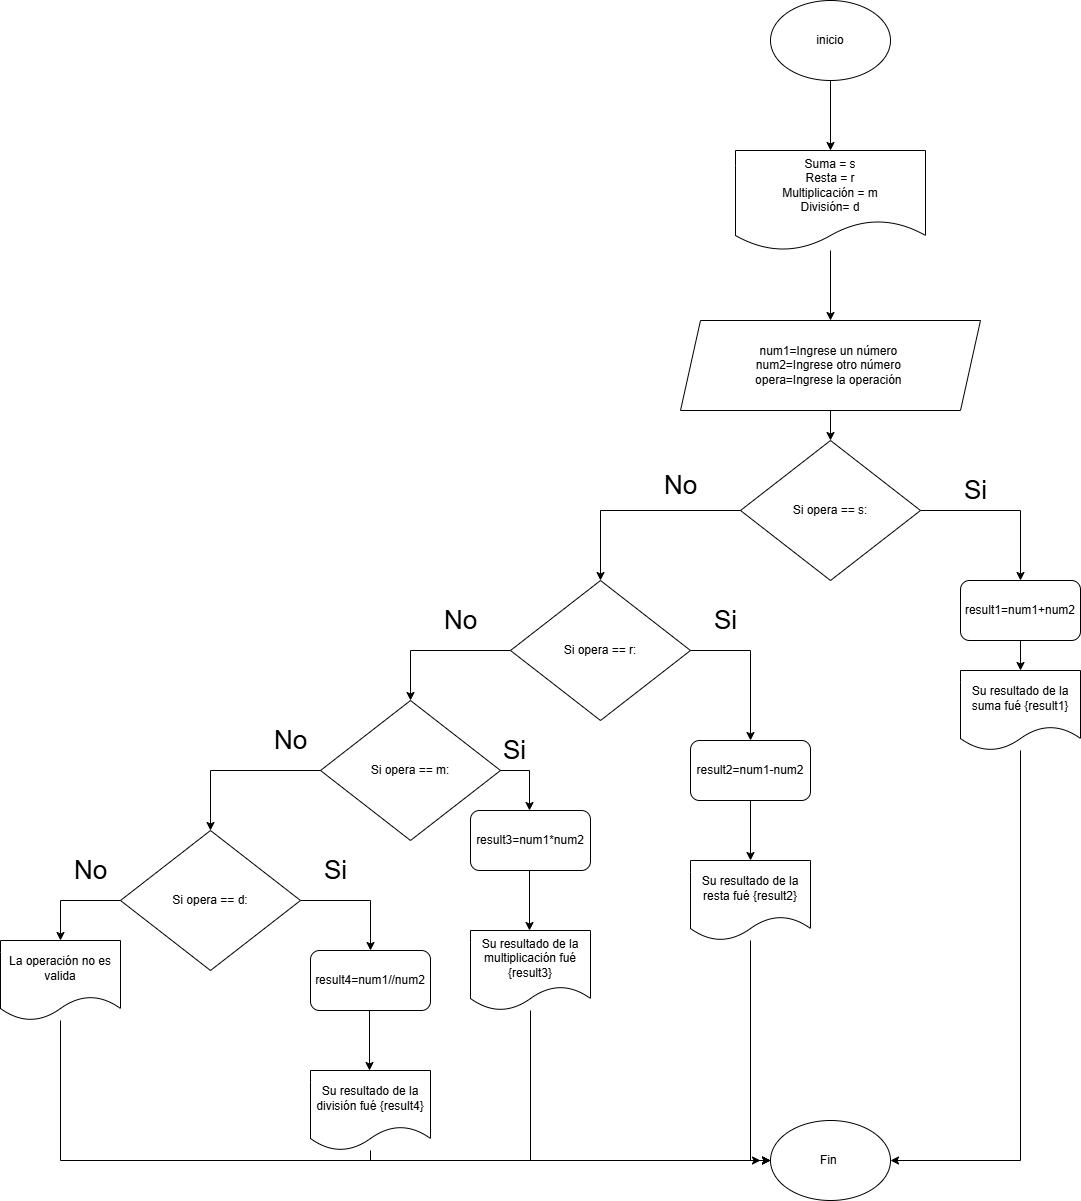

The diagram above was exported from draw.io. Its source (the exported page's mxGraphModel, read from the mxfile embedded in the PNG):
<mxGraphModel dx="1599" dy="473" grid="1" gridSize="10" guides="1" tooltips="1" connect="1" arrows="1" fold="1" page="1" pageScale="1" pageWidth="827" pageHeight="1169" math="0" shadow="0">
  <root>
    <mxCell id="0" />
    <mxCell id="1" parent="0" />
    <mxCell id="Wk9rRTLSU3KtllEXo4JX-42" style="edgeStyle=orthogonalEdgeStyle;rounded=0;orthogonalLoop=1;jettySize=auto;html=1;entryX=0.5;entryY=0;entryDx=0;entryDy=0;" edge="1" parent="1" source="Wk9rRTLSU3KtllEXo4JX-1" target="Wk9rRTLSU3KtllEXo4JX-40">
      <mxGeometry relative="1" as="geometry" />
    </mxCell>
    <mxCell id="Wk9rRTLSU3KtllEXo4JX-1" value="inicio" style="ellipse;whiteSpace=wrap;html=1;" vertex="1" parent="1">
      <mxGeometry x="350" y="100" width="120" height="80" as="geometry" />
    </mxCell>
    <mxCell id="Wk9rRTLSU3KtllEXo4JX-9" value="&lt;font style=&quot;font-size: 26px;&quot;&gt;Si&lt;/font&gt;" style="text;html=1;align=center;verticalAlign=middle;resizable=0;points=[];autosize=1;strokeColor=none;fillColor=none;rotation=0;" vertex="1" parent="1">
      <mxGeometry x="530" y="570" width="50" height="40" as="geometry" />
    </mxCell>
    <mxCell id="Wk9rRTLSU3KtllEXo4JX-10" value="&lt;span style=&quot;font-size: 26px;&quot;&gt;No&lt;/span&gt;" style="text;html=1;align=center;verticalAlign=middle;resizable=0;points=[];autosize=1;strokeColor=none;fillColor=none;" vertex="1" parent="1">
      <mxGeometry x="230" y="565" width="60" height="40" as="geometry" />
    </mxCell>
    <mxCell id="Wk9rRTLSU3KtllEXo4JX-47" style="edgeStyle=orthogonalEdgeStyle;rounded=0;orthogonalLoop=1;jettySize=auto;html=1;entryX=0.5;entryY=0;entryDx=0;entryDy=0;" edge="1" parent="1" source="Wk9rRTLSU3KtllEXo4JX-40" target="Wk9rRTLSU3KtllEXo4JX-46">
      <mxGeometry relative="1" as="geometry" />
    </mxCell>
    <mxCell id="Wk9rRTLSU3KtllEXo4JX-40" value="Suma = s&lt;div&gt;Resta = r&lt;/div&gt;&lt;div&gt;Multiplicación = m&lt;/div&gt;&lt;div&gt;División= d&lt;/div&gt;" style="shape=document;whiteSpace=wrap;html=1;boundedLbl=1;size=0.3;" vertex="1" parent="1">
      <mxGeometry x="315" y="250" width="190" height="100" as="geometry" />
    </mxCell>
    <mxCell id="Wk9rRTLSU3KtllEXo4JX-92" style="edgeStyle=orthogonalEdgeStyle;rounded=0;orthogonalLoop=1;jettySize=auto;html=1;entryX=0.5;entryY=0;entryDx=0;entryDy=0;" edge="1" parent="1" source="Wk9rRTLSU3KtllEXo4JX-46" target="Wk9rRTLSU3KtllEXo4JX-48">
      <mxGeometry relative="1" as="geometry" />
    </mxCell>
    <mxCell id="Wk9rRTLSU3KtllEXo4JX-46" value="num1=Ingrese un número&amp;nbsp;&lt;div&gt;num2=Ingrese otro número&amp;nbsp;&lt;/div&gt;&lt;div&gt;opera=Ingrese la operación&amp;nbsp;&lt;/div&gt;" style="shape=parallelogram;perimeter=parallelogramPerimeter;whiteSpace=wrap;html=1;fixedSize=1;" vertex="1" parent="1">
      <mxGeometry x="260" y="420" width="300" height="90" as="geometry" />
    </mxCell>
    <mxCell id="Wk9rRTLSU3KtllEXo4JX-49" style="edgeStyle=orthogonalEdgeStyle;rounded=0;orthogonalLoop=1;jettySize=auto;html=1;entryX=0.5;entryY=0;entryDx=0;entryDy=0;" edge="1" parent="1" source="Wk9rRTLSU3KtllEXo4JX-48" target="Wk9rRTLSU3KtllEXo4JX-51">
      <mxGeometry relative="1" as="geometry">
        <mxPoint x="630" y="620" as="targetPoint" />
      </mxGeometry>
    </mxCell>
    <mxCell id="Wk9rRTLSU3KtllEXo4JX-56" style="edgeStyle=orthogonalEdgeStyle;rounded=0;orthogonalLoop=1;jettySize=auto;html=1;entryX=0.5;entryY=0;entryDx=0;entryDy=0;" edge="1" parent="1" source="Wk9rRTLSU3KtllEXo4JX-48" target="Wk9rRTLSU3KtllEXo4JX-54">
      <mxGeometry relative="1" as="geometry" />
    </mxCell>
    <mxCell id="Wk9rRTLSU3KtllEXo4JX-48" value="Si opera == s:" style="rhombus;whiteSpace=wrap;html=1;" vertex="1" parent="1">
      <mxGeometry x="320" y="540" width="180" height="140" as="geometry" />
    </mxCell>
    <mxCell id="Wk9rRTLSU3KtllEXo4JX-53" style="edgeStyle=orthogonalEdgeStyle;rounded=0;orthogonalLoop=1;jettySize=auto;html=1;entryX=0.5;entryY=0;entryDx=0;entryDy=0;" edge="1" parent="1" source="Wk9rRTLSU3KtllEXo4JX-51" target="Wk9rRTLSU3KtllEXo4JX-52">
      <mxGeometry relative="1" as="geometry" />
    </mxCell>
    <mxCell id="Wk9rRTLSU3KtllEXo4JX-51" value="result1=num1+num2" style="rounded=1;whiteSpace=wrap;html=1;" vertex="1" parent="1">
      <mxGeometry x="540" y="680" width="120" height="60" as="geometry" />
    </mxCell>
    <mxCell id="Wk9rRTLSU3KtllEXo4JX-94" style="edgeStyle=orthogonalEdgeStyle;rounded=0;orthogonalLoop=1;jettySize=auto;html=1;entryX=1;entryY=0.5;entryDx=0;entryDy=0;" edge="1" parent="1" source="Wk9rRTLSU3KtllEXo4JX-52" target="Wk9rRTLSU3KtllEXo4JX-93">
      <mxGeometry relative="1" as="geometry">
        <Array as="points">
          <mxPoint x="600" y="1260" />
        </Array>
      </mxGeometry>
    </mxCell>
    <mxCell id="Wk9rRTLSU3KtllEXo4JX-52" value="Su resultado de la suma fué {result1}" style="shape=document;whiteSpace=wrap;html=1;boundedLbl=1;" vertex="1" parent="1">
      <mxGeometry x="540" y="770" width="120" height="80" as="geometry" />
    </mxCell>
    <mxCell id="Wk9rRTLSU3KtllEXo4JX-69" style="edgeStyle=orthogonalEdgeStyle;rounded=0;orthogonalLoop=1;jettySize=auto;html=1;entryX=0.5;entryY=0;entryDx=0;entryDy=0;" edge="1" parent="1" source="Wk9rRTLSU3KtllEXo4JX-54" target="Wk9rRTLSU3KtllEXo4JX-68">
      <mxGeometry relative="1" as="geometry">
        <Array as="points">
          <mxPoint x="330" y="750" />
        </Array>
      </mxGeometry>
    </mxCell>
    <mxCell id="Wk9rRTLSU3KtllEXo4JX-74" style="edgeStyle=orthogonalEdgeStyle;rounded=0;orthogonalLoop=1;jettySize=auto;html=1;entryX=0.5;entryY=0;entryDx=0;entryDy=0;" edge="1" parent="1" source="Wk9rRTLSU3KtllEXo4JX-54" target="Wk9rRTLSU3KtllEXo4JX-73">
      <mxGeometry relative="1" as="geometry" />
    </mxCell>
    <mxCell id="Wk9rRTLSU3KtllEXo4JX-54" value="Si opera == r:" style="rhombus;whiteSpace=wrap;html=1;" vertex="1" parent="1">
      <mxGeometry x="90" y="680" width="180" height="140" as="geometry" />
    </mxCell>
    <mxCell id="Wk9rRTLSU3KtllEXo4JX-60" value="&lt;font style=&quot;font-size: 26px;&quot;&gt;Si&lt;/font&gt;" style="text;html=1;align=center;verticalAlign=middle;resizable=0;points=[];autosize=1;strokeColor=none;fillColor=none;rotation=0;" vertex="1" parent="1">
      <mxGeometry x="280" y="700" width="50" height="40" as="geometry" />
    </mxCell>
    <mxCell id="Wk9rRTLSU3KtllEXo4JX-66" value="&lt;span style=&quot;font-size: 26px;&quot;&gt;No&lt;/span&gt;" style="text;html=1;align=center;verticalAlign=middle;resizable=0;points=[];autosize=1;strokeColor=none;fillColor=none;" vertex="1" parent="1">
      <mxGeometry x="10" y="700" width="60" height="40" as="geometry" />
    </mxCell>
    <mxCell id="Wk9rRTLSU3KtllEXo4JX-71" style="edgeStyle=orthogonalEdgeStyle;rounded=0;orthogonalLoop=1;jettySize=auto;html=1;entryX=0.5;entryY=0;entryDx=0;entryDy=0;" edge="1" parent="1" source="Wk9rRTLSU3KtllEXo4JX-68" target="Wk9rRTLSU3KtllEXo4JX-70">
      <mxGeometry relative="1" as="geometry" />
    </mxCell>
    <mxCell id="Wk9rRTLSU3KtllEXo4JX-68" value="result2=num1-num2" style="rounded=1;whiteSpace=wrap;html=1;" vertex="1" parent="1">
      <mxGeometry x="270" y="840" width="120" height="60" as="geometry" />
    </mxCell>
    <mxCell id="Wk9rRTLSU3KtllEXo4JX-95" style="edgeStyle=orthogonalEdgeStyle;rounded=0;orthogonalLoop=1;jettySize=auto;html=1;entryX=0;entryY=0.5;entryDx=0;entryDy=0;" edge="1" parent="1" source="Wk9rRTLSU3KtllEXo4JX-70" target="Wk9rRTLSU3KtllEXo4JX-93">
      <mxGeometry relative="1" as="geometry" />
    </mxCell>
    <mxCell id="Wk9rRTLSU3KtllEXo4JX-70" value="Su resultado de la resta fué {result2}" style="shape=document;whiteSpace=wrap;html=1;boundedLbl=1;" vertex="1" parent="1">
      <mxGeometry x="270" y="960" width="120" height="80" as="geometry" />
    </mxCell>
    <mxCell id="Wk9rRTLSU3KtllEXo4JX-78" style="edgeStyle=orthogonalEdgeStyle;rounded=0;orthogonalLoop=1;jettySize=auto;html=1;entryX=0.5;entryY=0;entryDx=0;entryDy=0;" edge="1" parent="1">
      <mxGeometry relative="1" as="geometry">
        <mxPoint x="79" y="870" as="sourcePoint" />
        <mxPoint x="109" y="910" as="targetPoint" />
        <Array as="points">
          <mxPoint x="109" y="870" />
        </Array>
      </mxGeometry>
    </mxCell>
    <mxCell id="Wk9rRTLSU3KtllEXo4JX-82" style="edgeStyle=orthogonalEdgeStyle;rounded=0;orthogonalLoop=1;jettySize=auto;html=1;entryX=0.5;entryY=0;entryDx=0;entryDy=0;" edge="1" parent="1" source="Wk9rRTLSU3KtllEXo4JX-73" target="Wk9rRTLSU3KtllEXo4JX-81">
      <mxGeometry relative="1" as="geometry">
        <Array as="points">
          <mxPoint x="-210" y="870" />
        </Array>
      </mxGeometry>
    </mxCell>
    <mxCell id="Wk9rRTLSU3KtllEXo4JX-73" value="Si opera == m:" style="rhombus;whiteSpace=wrap;html=1;" vertex="1" parent="1">
      <mxGeometry x="-100" y="800" width="180" height="140" as="geometry" />
    </mxCell>
    <mxCell id="Wk9rRTLSU3KtllEXo4JX-75" style="edgeStyle=orthogonalEdgeStyle;rounded=0;orthogonalLoop=1;jettySize=auto;html=1;entryX=0.5;entryY=0;entryDx=0;entryDy=0;" edge="1" parent="1">
      <mxGeometry relative="1" as="geometry">
        <mxPoint x="109" y="970" as="sourcePoint" />
        <mxPoint x="109" y="1030" as="targetPoint" />
      </mxGeometry>
    </mxCell>
    <mxCell id="Wk9rRTLSU3KtllEXo4JX-76" value="result3=num1*num2" style="rounded=1;whiteSpace=wrap;html=1;" vertex="1" parent="1">
      <mxGeometry x="50" y="910" width="120" height="60" as="geometry" />
    </mxCell>
    <mxCell id="Wk9rRTLSU3KtllEXo4JX-96" style="edgeStyle=orthogonalEdgeStyle;rounded=0;orthogonalLoop=1;jettySize=auto;html=1;entryX=0;entryY=0.5;entryDx=0;entryDy=0;" edge="1" parent="1" source="Wk9rRTLSU3KtllEXo4JX-77" target="Wk9rRTLSU3KtllEXo4JX-93">
      <mxGeometry relative="1" as="geometry">
        <Array as="points">
          <mxPoint x="110" y="1260" />
        </Array>
      </mxGeometry>
    </mxCell>
    <mxCell id="Wk9rRTLSU3KtllEXo4JX-77" value="Su resultado de la multiplicación fué {result3}" style="shape=document;whiteSpace=wrap;html=1;boundedLbl=1;" vertex="1" parent="1">
      <mxGeometry x="50" y="1030" width="120" height="80" as="geometry" />
    </mxCell>
    <mxCell id="Wk9rRTLSU3KtllEXo4JX-79" value="&lt;font style=&quot;font-size: 26px;&quot;&gt;Si&lt;/font&gt;" style="text;html=1;align=center;verticalAlign=middle;resizable=0;points=[];autosize=1;strokeColor=none;fillColor=none;rotation=0;" vertex="1" parent="1">
      <mxGeometry x="69" y="830" width="50" height="40" as="geometry" />
    </mxCell>
    <mxCell id="Wk9rRTLSU3KtllEXo4JX-80" value="&lt;span style=&quot;font-size: 26px;&quot;&gt;No&lt;/span&gt;" style="text;html=1;align=center;verticalAlign=middle;resizable=0;points=[];autosize=1;strokeColor=none;fillColor=none;" vertex="1" parent="1">
      <mxGeometry x="-160" y="820" width="60" height="40" as="geometry" />
    </mxCell>
    <mxCell id="Wk9rRTLSU3KtllEXo4JX-86" style="edgeStyle=orthogonalEdgeStyle;rounded=0;orthogonalLoop=1;jettySize=auto;html=1;entryX=0.5;entryY=0;entryDx=0;entryDy=0;" edge="1" parent="1" source="Wk9rRTLSU3KtllEXo4JX-81" target="Wk9rRTLSU3KtllEXo4JX-84">
      <mxGeometry relative="1" as="geometry" />
    </mxCell>
    <mxCell id="Wk9rRTLSU3KtllEXo4JX-91" style="edgeStyle=orthogonalEdgeStyle;rounded=0;orthogonalLoop=1;jettySize=auto;html=1;entryX=0.5;entryY=0;entryDx=0;entryDy=0;" edge="1" parent="1" source="Wk9rRTLSU3KtllEXo4JX-81" target="Wk9rRTLSU3KtllEXo4JX-90">
      <mxGeometry relative="1" as="geometry">
        <Array as="points">
          <mxPoint x="-360" y="1000" />
        </Array>
      </mxGeometry>
    </mxCell>
    <mxCell id="Wk9rRTLSU3KtllEXo4JX-81" value="Si opera == d:" style="rhombus;whiteSpace=wrap;html=1;" vertex="1" parent="1">
      <mxGeometry x="-300" y="930" width="180" height="140" as="geometry" />
    </mxCell>
    <mxCell id="Wk9rRTLSU3KtllEXo4JX-83" style="edgeStyle=orthogonalEdgeStyle;rounded=0;orthogonalLoop=1;jettySize=auto;html=1;entryX=0.5;entryY=0;entryDx=0;entryDy=0;" edge="1" parent="1">
      <mxGeometry relative="1" as="geometry">
        <mxPoint x="-51" y="1110" as="sourcePoint" />
        <mxPoint x="-51" y="1170" as="targetPoint" />
      </mxGeometry>
    </mxCell>
    <mxCell id="Wk9rRTLSU3KtllEXo4JX-84" value="result4=num1//num2" style="rounded=1;whiteSpace=wrap;html=1;" vertex="1" parent="1">
      <mxGeometry x="-110" y="1050" width="120" height="60" as="geometry" />
    </mxCell>
    <mxCell id="Wk9rRTLSU3KtllEXo4JX-97" style="edgeStyle=orthogonalEdgeStyle;rounded=0;orthogonalLoop=1;jettySize=auto;html=1;entryX=0;entryY=0.5;entryDx=0;entryDy=0;" edge="1" parent="1" source="Wk9rRTLSU3KtllEXo4JX-85" target="Wk9rRTLSU3KtllEXo4JX-93">
      <mxGeometry relative="1" as="geometry">
        <Array as="points">
          <mxPoint x="-50" y="1260" />
        </Array>
      </mxGeometry>
    </mxCell>
    <mxCell id="Wk9rRTLSU3KtllEXo4JX-85" value="Su resultado de la división fué {result4}" style="shape=document;whiteSpace=wrap;html=1;boundedLbl=1;" vertex="1" parent="1">
      <mxGeometry x="-110" y="1170" width="120" height="80" as="geometry" />
    </mxCell>
    <mxCell id="Wk9rRTLSU3KtllEXo4JX-87" value="&lt;font style=&quot;font-size: 26px;&quot;&gt;Si&lt;/font&gt;" style="text;html=1;align=center;verticalAlign=middle;resizable=0;points=[];autosize=1;strokeColor=none;fillColor=none;rotation=0;" vertex="1" parent="1">
      <mxGeometry x="-110" y="950" width="50" height="40" as="geometry" />
    </mxCell>
    <mxCell id="Wk9rRTLSU3KtllEXo4JX-88" value="&lt;span style=&quot;font-size: 26px;&quot;&gt;No&lt;/span&gt;" style="text;html=1;align=center;verticalAlign=middle;resizable=0;points=[];autosize=1;strokeColor=none;fillColor=none;" vertex="1" parent="1">
      <mxGeometry x="-360" y="950" width="60" height="40" as="geometry" />
    </mxCell>
    <mxCell id="Wk9rRTLSU3KtllEXo4JX-98" style="edgeStyle=orthogonalEdgeStyle;rounded=0;orthogonalLoop=1;jettySize=auto;html=1;" edge="1" parent="1" source="Wk9rRTLSU3KtllEXo4JX-90">
      <mxGeometry relative="1" as="geometry">
        <mxPoint x="340" y="1260" as="targetPoint" />
        <Array as="points">
          <mxPoint x="-360" y="1260" />
        </Array>
      </mxGeometry>
    </mxCell>
    <mxCell id="Wk9rRTLSU3KtllEXo4JX-90" value="La operación no es valida" style="shape=document;whiteSpace=wrap;html=1;boundedLbl=1;" vertex="1" parent="1">
      <mxGeometry x="-420" y="1040" width="120" height="80" as="geometry" />
    </mxCell>
    <mxCell id="Wk9rRTLSU3KtllEXo4JX-93" value="Fin&amp;nbsp;" style="ellipse;whiteSpace=wrap;html=1;" vertex="1" parent="1">
      <mxGeometry x="350" y="1220" width="120" height="80" as="geometry" />
    </mxCell>
  </root>
</mxGraphModel>